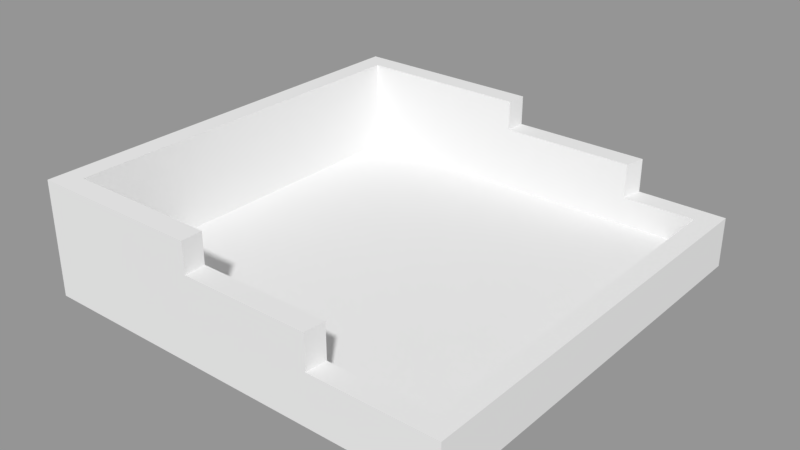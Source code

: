 # Source: BuildingTemplate.blend  (saved by Blender 2.78.0; exported with 4.5.12 LTS)
import bpy
from mathutils import Matrix  # noqa: F401  (used for matrix-valued properties, if any)

bpy.ops.wm.read_factory_settings(use_empty=True)
scene = bpy.context.scene
scene.name = 'Scene'

# ---- collections
col_collection_1 = bpy.data.collections.new('Collection 1'); scene.collection.children.link(col_collection_1)

# ---- materials (node trees are filled in below, after node groups)
mat_material = bpy.data.materials.new('Material')
mat_material.alpha_threshold = 0.0
mat_material.use_transparent_shadow = False
mat_material.roughness = 0.5
mat_material.line_color = (0.0, 0.0, 0.0, 1.0)

# ---- material node trees

# ---- meshes
me_cube = bpy.data.meshes.new('Cube')
me_cube.from_pydata([(3.958, 3.958, -0.1728), (3.958, -3.958, -0.1728), (-3.958, -3.958, -0.1728), (-3.958, 3.958, -0.1728), (3.958, 3.958, 0.2307), (3.958, -3.958, 0.2307), (-3.958, -3.958, 0.2307), (-3.958, 3.958, 0.2307), (3.568, 3.568, 0.2307), (3.568, -3.568, 0.2307), (-3.568, -3.568, 0.2307), (-3.568, 3.568, 0.2307), (3.958, 3.958, 0.7615), (-3.958, -3.958, 0.7615), (-3.958, 3.958, 0.7615), (3.958, -3.958, 0.7615), (3.568, 3.568, 0.7615), (3.568, -3.568, 0.7615), (-3.568, 3.568, 0.7615), (-3.568, -3.568, 0.7615), (2.295, 3.958, 0.7615), (2.207, 3.568, 0.7615), (1.644, -3.958, 0.7615), (1.675, -3.568, 0.7615), (-3.568, 3.568, 1.398), (-3.958, 3.958, 1.398), (-3.958, -3.958, 1.398), (-3.568, -3.568, 1.398), (1.675, -3.568, 1.398), (2.207, 3.568, 1.398), (1.644, -3.958, 1.398), (2.295, 3.958, 1.398), (-0.3135, 3.568, 1.398), (-0.2882, 3.958, 1.398), (-0.7432, -3.568, 1.398), (-0.7306, -3.958, 1.398), (-3.568, 3.568, 1.955), (-3.958, 3.958, 1.955), (-3.958, -3.958, 1.955), (-3.568, -3.568, 1.955), (-0.7432, -3.568, 1.955), (-0.3135, 3.568, 1.955), (-0.7306, -3.958, 1.955), (-0.2882, 3.958, 1.955)], [], [(0, 1, 2, 3), (4, 7, 14, 20, 12), (0, 4, 5, 1), (1, 5, 6, 2), (2, 6, 7, 3), (4, 0, 3, 7), (7, 6, 13, 14), (11, 8, 16, 21, 18), (10, 11, 18, 19), (10, 9, 8, 11), (12, 20, 21, 16), (23, 19, 27, 34, 28), (15, 12, 16, 17), (14, 13, 26, 25), (9, 10, 19, 23, 17), (8, 9, 17, 16), (6, 5, 15, 22, 13), (5, 4, 12, 15), (27, 24, 36, 39), (13, 22, 30, 35, 26), (23, 22, 15, 17), (24, 32, 41, 36), (29, 31, 33, 32), (20, 14, 25, 33, 31), (21, 20, 31, 29), (18, 21, 29, 32, 24), (19, 18, 24, 27), (22, 23, 28, 30), (38, 42, 40, 39), (26, 35, 42, 38), (34, 35, 30, 28), (37, 38, 39, 36), (41, 43, 37, 36), (32, 33, 43, 41), (33, 25, 37, 43), (25, 26, 38, 37), (34, 27, 39, 40), (35, 34, 40, 42)])
me_cube.materials.append(mat_material)
me_cube.use_remesh_preserve_volume = False
me_cube.use_remesh_preserve_attributes = False
me_cube.use_mirror_vertex_groups = False
me_cube.update()

# ---- objects
ob_cube = bpy.data.objects.new('Cube', me_cube)

# ---- transforms, parenting, visibility, modifiers, constraints
ob_cube.location = (0.0, 0.0, 0.0)
ob_cube.lock_rotations_4d = False
ob_cube.empty_display_type = 'ARROWS'
ob_cube.lineart.crease_threshold = 0.0

# ---- collection membership
col_collection_1.objects.link(ob_cube)

# ---- scene / render settings (as saved in the file)
scene.frame_start = 1; scene.frame_end = 250; scene.frame_set(1)
scene.render.engine = 'BLENDER_EEVEE_NEXT'
scene.render.resolution_percentage = 50
scene.render.dither_intensity = 0.0
scene.cycles.use_denoising = False
scene.cycles.samples = 128
scene.cycles.sampling_pattern = 'TABULATED_SOBOL'
scene.cycles.light_sampling_threshold = 0.0
scene.cycles.use_adaptive_sampling = False
scene.cycles.use_light_tree = False
scene.cycles.blur_glossy = 0.0
scene.cycles.sample_clamp_indirect = 0.0
scene.view_settings.view_transform = 'Standard'
bpy.context.view_layer.update()

# ---- added for rendering (the .blend has no active camera and no usable light): camera, sun + grey world if the file has none
cam_auto = bpy.data.cameras.new('AutoCamera')
cam_auto.lens = 50.0
cam_auto.sensor_width = 36.0
cam_auto.clip_end = 1000.0
ob_auto_camera = bpy.data.objects.new('AutoCamera', cam_auto)
scene.collection.objects.link(ob_auto_camera)
ob_auto_camera.location = (10.5444, -12.6533, 9.32639)
ob_auto_camera.rotation_euler = (1.09748, -7.21219e-08, 0.694738)
scene.camera = ob_auto_camera
light_auto_sun = bpy.data.lights.new('AutoSun', 'SUN')
light_auto_sun.energy = 3.0
light_auto_sun.angle = 0.0523599
ob_auto_sun = bpy.data.objects.new('AutoSun', light_auto_sun)
scene.collection.objects.link(ob_auto_sun)
ob_auto_sun.rotation_euler = (0.872665, 0.174533, 0.523599)
if scene.world is None:
    world_auto = bpy.data.worlds.new('AutoWorld')
    world_auto.color = (0.3, 0.3, 0.3)
    scene.world = world_auto
bpy.context.view_layer.update()

